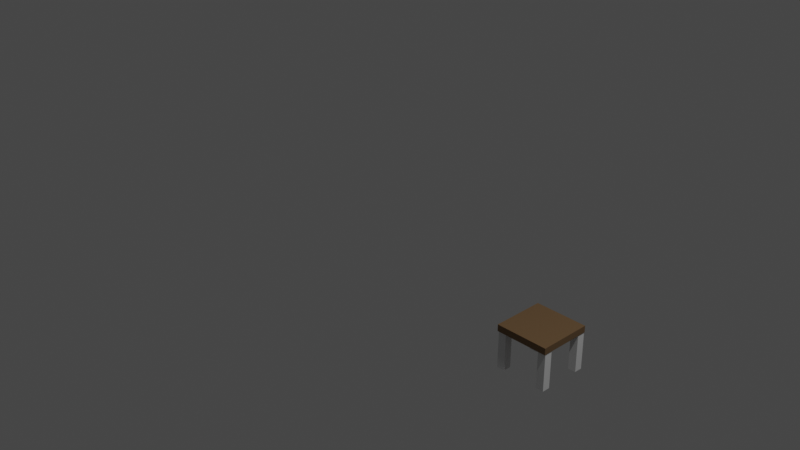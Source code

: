 # Source: bedside-table.blend  (saved by Blender 2.93.21; exported with 4.5.12 LTS)
import bpy
from mathutils import Matrix  # noqa: F401  (used for matrix-valued properties, if any)

bpy.ops.wm.read_factory_settings(use_empty=True)
scene = bpy.context.scene
scene.name = 'Scene'

# ---- collections
col_collection = bpy.data.collections.new('Collection'); scene.collection.children.link(col_collection)

# ---- materials (node trees are filled in below, after node groups)
mat_wood_darker = bpy.data.materials.new('wood-darker')
mat_wood_darker.alpha_threshold = 0.0
mat_wood_darker.use_transparent_shadow = False
mat_wood_darker.line_color = (0.0, 0.0, 0.0, 1.0)
mat_white = bpy.data.materials.new('white')
mat_white.alpha_threshold = 0.0
mat_white.use_transparent_shadow = False
mat_white.line_color = (0.0, 0.0, 0.0, 1.0)

# ---- material node trees
mat_wood_darker.use_nodes = True; mat_wood_darker.node_tree.nodes.clear()
_N = mat_wood_darker.node_tree.nodes; _L = mat_wood_darker.node_tree.links
n0 = _N.new('ShaderNodeOutputMaterial'); n0.name = 'Material Output'; n0.location = (300, 300)
n1 = _N.new('ShaderNodeBsdfPrincipled'); n1.name = 'Principled BSDF'; n1.location = (10, 300)
n1.distribution = 'GGX'
n1.subsurface_method = 'BURLEY'
n1.inputs[0].default_value = (0.1766, 0.1054, 0.04942, 1.0)
n1.inputs[2].default_value = 1.0
n1.inputs[3].default_value = 1.45
n1.inputs[27].default_value = (0.0, 0.0, 0.0, 1.0)
n1.inputs[28].default_value = 1.0
_L.new(n1.outputs[0], n0.inputs[0])
n0.is_active_output = True
mat_white.use_nodes = True; mat_white.node_tree.nodes.clear()
_N = mat_white.node_tree.nodes; _L = mat_white.node_tree.links
n0 = _N.new('ShaderNodeOutputMaterial'); n0.name = 'Material Output'; n0.location = (300, 300)
n1 = _N.new('ShaderNodeBsdfPrincipled'); n1.name = 'Principled BSDF'; n1.location = (10, 300)
n1.distribution = 'GGX'
n1.subsurface_method = 'BURLEY'
n1.inputs[1].default_value = 0.1
n1.inputs[2].default_value = 1.0
n1.inputs[3].default_value = 1.45
n1.inputs[27].default_value = (0.0, 0.0, 0.0, 1.0)
n1.inputs[28].default_value = 1.0
_L.new(n1.outputs[0], n0.inputs[0])
n0.is_active_output = True

# ---- world
world_world = bpy.data.worlds.new('World'); scene.world = world_world
world_world.use_nodes = True; world_world.node_tree.nodes.clear()
_N = world_world.node_tree.nodes; _L = world_world.node_tree.links
n0 = _N.new('ShaderNodeOutputWorld'); n0.name = 'World Output'; n0.location = (300, 300)
n1 = _N.new('ShaderNodeBackground'); n1.name = 'Background'; n1.location = (10, 300)
n1.inputs[0].default_value = (0.05088, 0.05088, 0.05088, 1.0)
_L.new(n1.outputs[0], n0.inputs[0])
n0.is_active_output = True
world_world.color = (0.05088, 0.05088, 0.05088)
world_world.use_sun_shadow = False
world_world.sun_shadow_jitter_overblur = 0.0

# ---- cameras
cam_camera = bpy.data.cameras.new('Camera')
cam_camera.clip_end = 100.0
cam_camera.ortho_scale = 7.314

# ---- lights
light_light = bpy.data.lights.new('Light', 'POINT')
light_light.transmission_factor = 0.0
light_light.energy = 1000.0
light_light.shadow_soft_size = 0.1
light_light.shadow_maximum_resolution = 0.006
light_light.use_absolute_resolution = True

# ---- meshes
me_cube_102 = bpy.data.meshes.new('Cube.102')
me_cube_102.from_pydata([(-1.0, -1.0, -1.0), (-1.0, -1.0, 1.0), (-1.0, 1.0, -1.0), (-1.0, 1.0, 1.0), (1.0, -1.0, -1.0), (1.0, -1.0, 1.0), (1.0, 1.0, -1.0), (1.0, 1.0, 1.0)], [], [(0, 1, 3, 2), (2, 3, 7, 6), (6, 7, 5, 4), (4, 5, 1, 0), (2, 6, 4, 0), (7, 3, 1, 5)])
_uv = me_cube_102.uv_layers.new(name='UVMap')
_uv.uv.foreach_set('vector', [0.375, 0.0, 0.625, 0.0, 0.625, 0.25, 0.375, 0.25, 0.375, 0.25, 0.625, 0.25, 0.625, 0.5, 0.375, 0.5, 0.375, 0.5, 0.625, 0.5, 0.625, 0.75, 0.375, 0.75, 0.375, 0.75, 0.625, 0.75, 0.625, 1.0, 0.375, 1.0, 0.125, 0.5, 0.375, 0.5, 0.375, 0.75, 0.125, 0.75, 0.625, 0.5, 0.875, 0.5, 0.875, 0.75, 0.625, 0.75])
me_cube_102.materials.append(mat_wood_darker)
me_cube_102.use_remesh_fix_poles = True
me_cube_102.use_remesh_preserve_attributes = False
me_cube_102.update()
me_cube_103 = bpy.data.meshes.new('Cube.103')
me_cube_103.from_pydata([(-1.0, -1.0, -1.0), (-1.0, -1.0, 1.0), (-1.0, 1.0, -1.0), (-1.0, 1.0, 1.0), (1.0, -1.0, -1.0), (1.0, -1.0, 1.0), (1.0, 1.0, -1.0), (1.0, 1.0, 1.0)], [], [(0, 1, 3, 2), (2, 3, 7, 6), (6, 7, 5, 4), (4, 5, 1, 0), (2, 6, 4, 0), (7, 3, 1, 5)])
_uv = me_cube_103.uv_layers.new(name='UVMap')
_uv.uv.foreach_set('vector', [0.375, 0.0, 0.625, 0.0, 0.625, 0.25, 0.375, 0.25, 0.375, 0.25, 0.625, 0.25, 0.625, 0.5, 0.375, 0.5, 0.375, 0.5, 0.625, 0.5, 0.625, 0.75, 0.375, 0.75, 0.375, 0.75, 0.625, 0.75, 0.625, 1.0, 0.375, 1.0, 0.125, 0.5, 0.375, 0.5, 0.375, 0.75, 0.125, 0.75, 0.625, 0.5, 0.875, 0.5, 0.875, 0.75, 0.625, 0.75])
me_cube_103.materials.append(mat_white)
me_cube_103.use_remesh_fix_poles = True
me_cube_103.use_remesh_preserve_attributes = False
me_cube_103.update()
me_cube_104 = bpy.data.meshes.new('Cube.104')
me_cube_104.from_pydata([(-1.0, -1.0, -1.0), (-1.0, -1.0, 1.0), (-1.0, 1.0, -1.0), (-1.0, 1.0, 1.0), (1.0, -1.0, -1.0), (1.0, -1.0, 1.0), (1.0, 1.0, -1.0), (1.0, 1.0, 1.0)], [], [(0, 1, 3, 2), (2, 3, 7, 6), (6, 7, 5, 4), (4, 5, 1, 0), (2, 6, 4, 0), (7, 3, 1, 5)])
_uv = me_cube_104.uv_layers.new(name='UVMap')
_uv.uv.foreach_set('vector', [0.375, 0.0, 0.625, 0.0, 0.625, 0.25, 0.375, 0.25, 0.375, 0.25, 0.625, 0.25, 0.625, 0.5, 0.375, 0.5, 0.375, 0.5, 0.625, 0.5, 0.625, 0.75, 0.375, 0.75, 0.375, 0.75, 0.625, 0.75, 0.625, 1.0, 0.375, 1.0, 0.125, 0.5, 0.375, 0.5, 0.375, 0.75, 0.125, 0.75, 0.625, 0.5, 0.875, 0.5, 0.875, 0.75, 0.625, 0.75])
me_cube_104.materials.append(mat_white)
me_cube_104.use_remesh_fix_poles = True
me_cube_104.use_remesh_preserve_attributes = False
me_cube_104.update()
me_cube_105 = bpy.data.meshes.new('Cube.105')
me_cube_105.from_pydata([(-1.0, -1.0, -1.0), (-1.0, -1.0, 1.0), (-1.0, 1.0, -1.0), (-1.0, 1.0, 1.0), (1.0, -1.0, -1.0), (1.0, -1.0, 1.0), (1.0, 1.0, -1.0), (1.0, 1.0, 1.0)], [], [(0, 1, 3, 2), (2, 3, 7, 6), (6, 7, 5, 4), (4, 5, 1, 0), (2, 6, 4, 0), (7, 3, 1, 5)])
_uv = me_cube_105.uv_layers.new(name='UVMap')
_uv.uv.foreach_set('vector', [0.375, 0.0, 0.625, 0.0, 0.625, 0.25, 0.375, 0.25, 0.375, 0.25, 0.625, 0.25, 0.625, 0.5, 0.375, 0.5, 0.375, 0.5, 0.625, 0.5, 0.625, 0.75, 0.375, 0.75, 0.375, 0.75, 0.625, 0.75, 0.625, 1.0, 0.375, 1.0, 0.125, 0.5, 0.375, 0.5, 0.375, 0.75, 0.125, 0.75, 0.625, 0.5, 0.875, 0.5, 0.875, 0.75, 0.625, 0.75])
me_cube_105.materials.append(mat_white)
me_cube_105.use_remesh_fix_poles = True
me_cube_105.use_remesh_preserve_attributes = False
me_cube_105.update()
me_cube_106 = bpy.data.meshes.new('Cube.106')
me_cube_106.from_pydata([(-1.0, -1.0, -1.0), (-1.0, -1.0, 1.0), (-1.0, 1.0, -1.0), (-1.0, 1.0, 1.0), (1.0, -1.0, -1.0), (1.0, -1.0, 1.0), (1.0, 1.0, -1.0), (1.0, 1.0, 1.0)], [], [(0, 1, 3, 2), (2, 3, 7, 6), (6, 7, 5, 4), (4, 5, 1, 0), (2, 6, 4, 0), (7, 3, 1, 5)])
_uv = me_cube_106.uv_layers.new(name='UVMap')
_uv.uv.foreach_set('vector', [0.375, 0.0, 0.625, 0.0, 0.625, 0.25, 0.375, 0.25, 0.375, 0.25, 0.625, 0.25, 0.625, 0.5, 0.375, 0.5, 0.375, 0.5, 0.625, 0.5, 0.625, 0.75, 0.375, 0.75, 0.375, 0.75, 0.625, 0.75, 0.625, 1.0, 0.375, 1.0, 0.125, 0.5, 0.375, 0.5, 0.375, 0.75, 0.125, 0.75, 0.625, 0.5, 0.875, 0.5, 0.875, 0.75, 0.625, 0.75])
me_cube_106.materials.append(mat_white)
me_cube_106.use_remesh_fix_poles = True
me_cube_106.use_remesh_preserve_attributes = False
me_cube_106.update()

# ---- objects
ob_light = bpy.data.objects.new('Light', light_light)
ob_camera = bpy.data.objects.new('Camera', cam_camera)
ob_cube_050 = bpy.data.objects.new('Cube.050', me_cube_102)
ob_cube_053 = bpy.data.objects.new('Cube.053', me_cube_103)
ob_cube_054 = bpy.data.objects.new('Cube.054', me_cube_104)
ob_cube_055 = bpy.data.objects.new('Cube.055', me_cube_105)
ob_cube_058 = bpy.data.objects.new('Cube.058', me_cube_106)

# ---- transforms, parenting, visibility, modifiers, constraints
ob_light.location = (4.076, 1.005, 5.904)
ob_light.rotation_euler = (0.6503, 0.05522, 1.866)
ob_light.lock_rotations_4d = False
ob_light.empty_display_type = 'ARROWS'
ob_light.color = (0.0, 0.0, 0.0, 0.0)
ob_light.lineart.crease_threshold = 0.0
ob_camera.location = (7.359, -6.926, 4.958)
ob_camera.rotation_euler = (1.109, 0.0, 0.8149)
ob_camera.lock_rotations_4d = False
ob_camera.empty_display_type = 'ARROWS'
ob_camera.color = (0.0, 0.0, 0.0, 0.0)
ob_camera.display_type = 'WIRE'
ob_camera.lineart.crease_threshold = 0.0
ob_cube_050.location = (0.5822, 1.679, -1.752)
ob_cube_050.scale = (0.3507, 0.3507, 0.04373)
ob_cube_053.location = (0.2881, 1.4, -2.03)
ob_cube_053.scale = (0.05304, 0.05304, 0.2616)
ob_cube_054.location = (0.8737, 1.4, -2.03)
ob_cube_054.scale = (0.05304, 0.05304, 0.2616)
ob_cube_055.location = (0.8737, 1.975, -2.03)
ob_cube_055.scale = (0.05304, 0.05304, 0.2616)
ob_cube_058.location = (0.2867, 1.975, -2.03)
ob_cube_058.scale = (0.05304, 0.05304, 0.2616)

# ---- collection membership
col_collection.objects.link(ob_light)
col_collection.objects.link(ob_camera)
col_collection.objects.link(ob_cube_050)
col_collection.objects.link(ob_cube_053)
col_collection.objects.link(ob_cube_054)
col_collection.objects.link(ob_cube_055)
col_collection.objects.link(ob_cube_058)

# ---- scene / render settings (as saved in the file)
scene.camera = ob_camera
scene.frame_start = 1; scene.frame_end = 250; scene.frame_set(1)
scene.render.engine = 'BLENDER_EEVEE_NEXT'
scene.cycles.use_denoising = False
scene.cycles.samples = 128
scene.cycles.sampling_pattern = 'TABULATED_SOBOL'
scene.cycles.use_adaptive_sampling = False
scene.cycles.use_light_tree = False
scene.view_settings.view_transform = 'Filmic'
bpy.context.view_layer.update()
